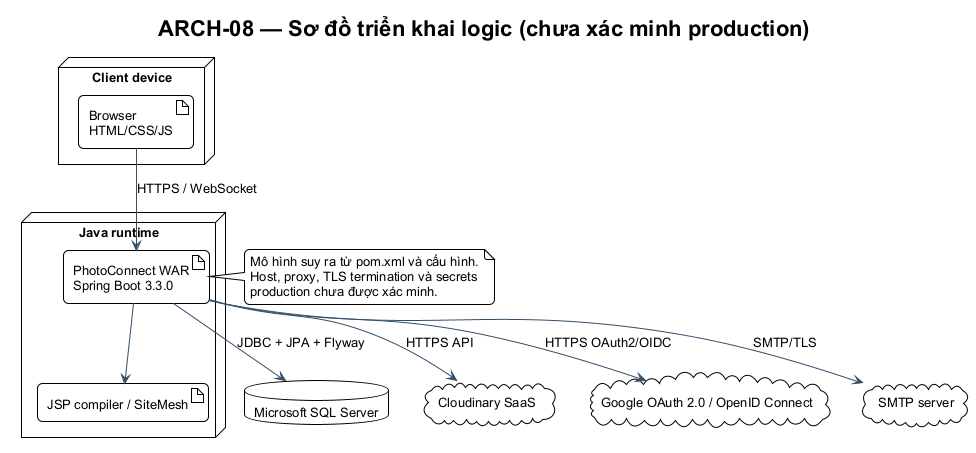

The diagram above was rendered by PlantUML. Its source (embedded in the PNG):
@startuml ARCH-08
!include ../theme.puml
title ARCH-08 — Sơ đồ triển khai logic (chưa xác minh production)
node "Client device" {
  artifact "Browser\nHTML/CSS/JS" as Browser
}
node "Java runtime" {
  artifact "PhotoConnect WAR\nSpring Boot 3.3.0" as App
  artifact "JSP compiler / SiteMesh" as JSP
}
database "Microsoft SQL Server" as DB
cloud "Cloudinary SaaS" as Cloudinary
cloud "Google OAuth 2.0 / OpenID Connect" as OAuth
cloud "SMTP server" as SMTP
Browser --> App : HTTPS / WebSocket
App --> JSP
App --> DB : JDBC + JPA + Flyway
App --> Cloudinary : HTTPS API
App --> OAuth : HTTPS OAuth2/OIDC
App --> SMTP : SMTP/TLS
note right of App
  Mô hình suy ra từ pom.xml và cấu hình.
  Host, proxy, TLS termination và secrets
  production chưa được xác minh.
end note
@enduml